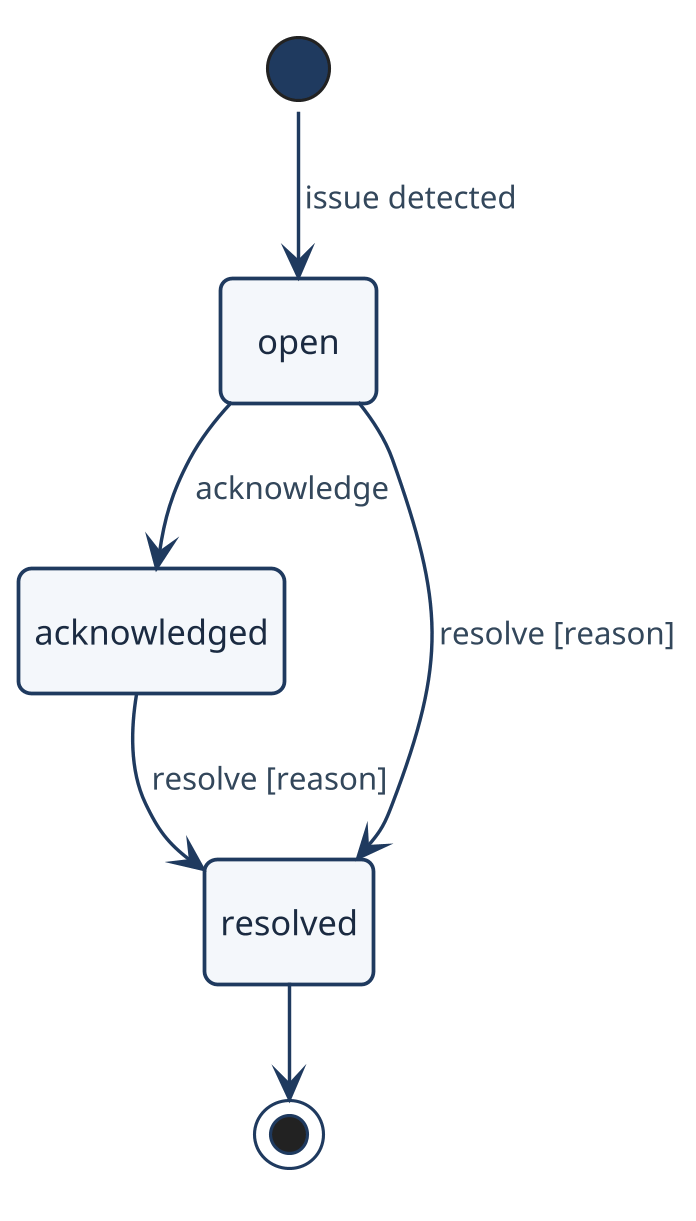

The diagram above was rendered by PlantUML. Its source (embedded in the PNG):
@startuml state_dq
!pragma layout smetana
!include _style.puml
hide empty description
[*] --> open : issue detected
open --> acknowledged : acknowledge
open --> resolved : resolve [reason]
acknowledged --> resolved : resolve [reason]
resolved --> [*]
@enduml